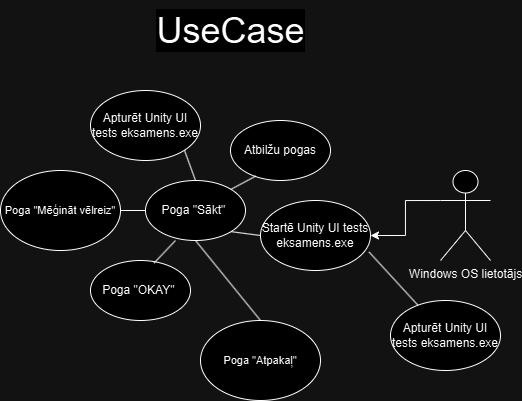

The diagram above was exported from draw.io. Its source (the exported page's mxGraphModel, read from the mxfile embedded in the PNG):
<mxGraphModel dx="827" dy="483" grid="1" gridSize="10" guides="1" tooltips="1" connect="1" arrows="1" fold="1" page="1" pageScale="1" pageWidth="850" pageHeight="1100" math="0" shadow="0">
  <root>
    <mxCell id="0" />
    <mxCell id="1" parent="0" />
    <mxCell id="n6_BGRYs6hy-bgcWJe4L-3" style="edgeStyle=orthogonalEdgeStyle;rounded=0;orthogonalLoop=1;jettySize=auto;html=1;exitX=0;exitY=0.3333333333333333;exitDx=0;exitDy=0;exitPerimeter=0;entryX=1;entryY=0.5;entryDx=0;entryDy=0;" parent="1" source="n6_BGRYs6hy-bgcWJe4L-1" target="n6_BGRYs6hy-bgcWJe4L-2" edge="1">
      <mxGeometry relative="1" as="geometry" />
    </mxCell>
    <mxCell id="n6_BGRYs6hy-bgcWJe4L-1" value="Windows OS lietotājs" style="shape=umlActor;verticalLabelPosition=bottom;verticalAlign=top;html=1;outlineConnect=0;" parent="1" vertex="1">
      <mxGeometry x="615" y="250" width="50" height="90" as="geometry" />
    </mxCell>
    <mxCell id="n6_BGRYs6hy-bgcWJe4L-2" value="Startē Unity UI tests eksamens.exe" style="ellipse;whiteSpace=wrap;html=1;" parent="1" vertex="1">
      <mxGeometry x="435" y="280" width="110" height="70" as="geometry" />
    </mxCell>
    <mxCell id="KW3WbKruyq3j3WI1Vwww-7" style="edgeStyle=none;rounded=0;orthogonalLoop=1;jettySize=auto;html=1;exitX=0.5;exitY=1;exitDx=0;exitDy=0;entryX=0.5;entryY=0;entryDx=0;entryDy=0;strokeColor=default;align=center;verticalAlign=middle;fontFamily=Helvetica;fontSize=11;fontColor=default;labelBackgroundColor=default;endArrow=none;" edge="1" parent="1" source="n6_BGRYs6hy-bgcWJe4L-28" target="KW3WbKruyq3j3WI1Vwww-6">
      <mxGeometry relative="1" as="geometry" />
    </mxCell>
    <mxCell id="KW3WbKruyq3j3WI1Vwww-9" style="edgeStyle=none;rounded=0;orthogonalLoop=1;jettySize=auto;html=1;exitX=0;exitY=0.5;exitDx=0;exitDy=0;entryX=1;entryY=0.5;entryDx=0;entryDy=0;strokeColor=default;align=center;verticalAlign=middle;fontFamily=Helvetica;fontSize=11;fontColor=default;labelBackgroundColor=default;endArrow=none;" edge="1" parent="1" source="n6_BGRYs6hy-bgcWJe4L-28" target="KW3WbKruyq3j3WI1Vwww-8">
      <mxGeometry relative="1" as="geometry" />
    </mxCell>
    <mxCell id="n6_BGRYs6hy-bgcWJe4L-28" value="Poga &quot;Sākt&quot;&amp;nbsp;" style="ellipse;whiteSpace=wrap;html=1;" parent="1" vertex="1">
      <mxGeometry x="320" y="260" width="100" height="60" as="geometry" />
    </mxCell>
    <mxCell id="n6_BGRYs6hy-bgcWJe4L-29" value="" style="endArrow=none;html=1;rounded=0;entryX=0;entryY=0.5;entryDx=0;entryDy=0;exitX=1;exitY=1;exitDx=0;exitDy=0;" parent="1" source="n6_BGRYs6hy-bgcWJe4L-28" target="n6_BGRYs6hy-bgcWJe4L-2" edge="1">
      <mxGeometry width="50" height="50" relative="1" as="geometry">
        <mxPoint x="342" y="279.93" as="sourcePoint" />
        <mxPoint x="435" y="322.93" as="targetPoint" />
      </mxGeometry>
    </mxCell>
    <mxCell id="n6_BGRYs6hy-bgcWJe4L-54" value="Apturēt Unity UI tests eksamens.exe" style="ellipse;whiteSpace=wrap;html=1;" parent="1" vertex="1">
      <mxGeometry x="565" y="380" width="110" height="70" as="geometry" />
    </mxCell>
    <mxCell id="n6_BGRYs6hy-bgcWJe4L-55" style="edgeStyle=none;rounded=0;orthogonalLoop=1;jettySize=auto;html=1;entryX=0.987;entryY=0.736;entryDx=0;entryDy=0;entryPerimeter=0;strokeColor=default;align=center;verticalAlign=middle;fontFamily=Helvetica;fontSize=11;fontColor=default;labelBackgroundColor=default;endArrow=none;" parent="1" source="n6_BGRYs6hy-bgcWJe4L-54" target="n6_BGRYs6hy-bgcWJe4L-2" edge="1">
      <mxGeometry relative="1" as="geometry" />
    </mxCell>
    <mxCell id="KW3WbKruyq3j3WI1Vwww-1" value="Poga &quot;OKAY&quot;&amp;nbsp;" style="ellipse;whiteSpace=wrap;html=1;" vertex="1" parent="1">
      <mxGeometry x="265" y="340" width="100" height="60" as="geometry" />
    </mxCell>
    <mxCell id="KW3WbKruyq3j3WI1Vwww-2" value="" style="endArrow=none;html=1;rounded=0;entryX=0;entryY=0.5;entryDx=0;entryDy=0;exitX=0.636;exitY=0.042;exitDx=0;exitDy=0;exitPerimeter=0;" edge="1" parent="1" source="KW3WbKruyq3j3WI1Vwww-1">
      <mxGeometry width="50" height="50" relative="1" as="geometry">
        <mxPoint x="315" y="316" as="sourcePoint" />
        <mxPoint x="350" y="320" as="targetPoint" />
      </mxGeometry>
    </mxCell>
    <mxCell id="KW3WbKruyq3j3WI1Vwww-3" value="Apturēt Unity UI tests eksamens.exe" style="ellipse;whiteSpace=wrap;html=1;" vertex="1" parent="1">
      <mxGeometry x="265" y="170" width="110" height="70" as="geometry" />
    </mxCell>
    <mxCell id="KW3WbKruyq3j3WI1Vwww-5" value="" style="endArrow=none;html=1;rounded=0;exitX=1;exitY=1;exitDx=0;exitDy=0;entryX=0.5;entryY=0;entryDx=0;entryDy=0;" edge="1" parent="1" source="KW3WbKruyq3j3WI1Vwww-3" target="n6_BGRYs6hy-bgcWJe4L-28">
      <mxGeometry width="50" height="50" relative="1" as="geometry">
        <mxPoint x="405" y="360" as="sourcePoint" />
        <mxPoint x="455" y="310" as="targetPoint" />
      </mxGeometry>
    </mxCell>
    <mxCell id="KW3WbKruyq3j3WI1Vwww-6" value="Poga &quot;Atpakaļ&quot;" style="ellipse;whiteSpace=wrap;html=1;fontFamily=Helvetica;fontSize=11;fontColor=default;labelBackgroundColor=default;" vertex="1" parent="1">
      <mxGeometry x="375" y="400" width="120" height="80" as="geometry" />
    </mxCell>
    <mxCell id="KW3WbKruyq3j3WI1Vwww-8" value="Poga &quot;Mēģināt vēlreiz&quot;" style="ellipse;whiteSpace=wrap;html=1;fontFamily=Helvetica;fontSize=11;fontColor=default;labelBackgroundColor=default;" vertex="1" parent="1">
      <mxGeometry x="175" y="250" width="120" height="80" as="geometry" />
    </mxCell>
    <mxCell id="KW3WbKruyq3j3WI1Vwww-10" value="Atbilžu pogas" style="ellipse;whiteSpace=wrap;html=1;" vertex="1" parent="1">
      <mxGeometry x="405" y="200" width="100" height="60" as="geometry" />
    </mxCell>
    <mxCell id="KW3WbKruyq3j3WI1Vwww-11" style="edgeStyle=none;rounded=0;orthogonalLoop=1;jettySize=auto;html=1;exitX=1;exitY=0;exitDx=0;exitDy=0;entryX=0.252;entryY=0.927;entryDx=0;entryDy=0;entryPerimeter=0;strokeColor=default;align=center;verticalAlign=middle;fontFamily=Helvetica;fontSize=11;fontColor=default;labelBackgroundColor=default;endArrow=none;" edge="1" parent="1" source="n6_BGRYs6hy-bgcWJe4L-28" target="KW3WbKruyq3j3WI1Vwww-10">
      <mxGeometry relative="1" as="geometry" />
    </mxCell>
    <mxCell id="KW3WbKruyq3j3WI1Vwww-12" value="&lt;font style=&quot;font-size: 36px;&quot;&gt;UseCase&lt;/font&gt;" style="text;html=1;align=center;verticalAlign=middle;resizable=0;points=[];autosize=1;strokeColor=none;fillColor=none;fontFamily=Helvetica;fontSize=11;fontColor=default;labelBackgroundColor=default;" vertex="1" parent="1">
      <mxGeometry x="320" y="80" width="170" height="60" as="geometry" />
    </mxCell>
  </root>
</mxGraphModel>